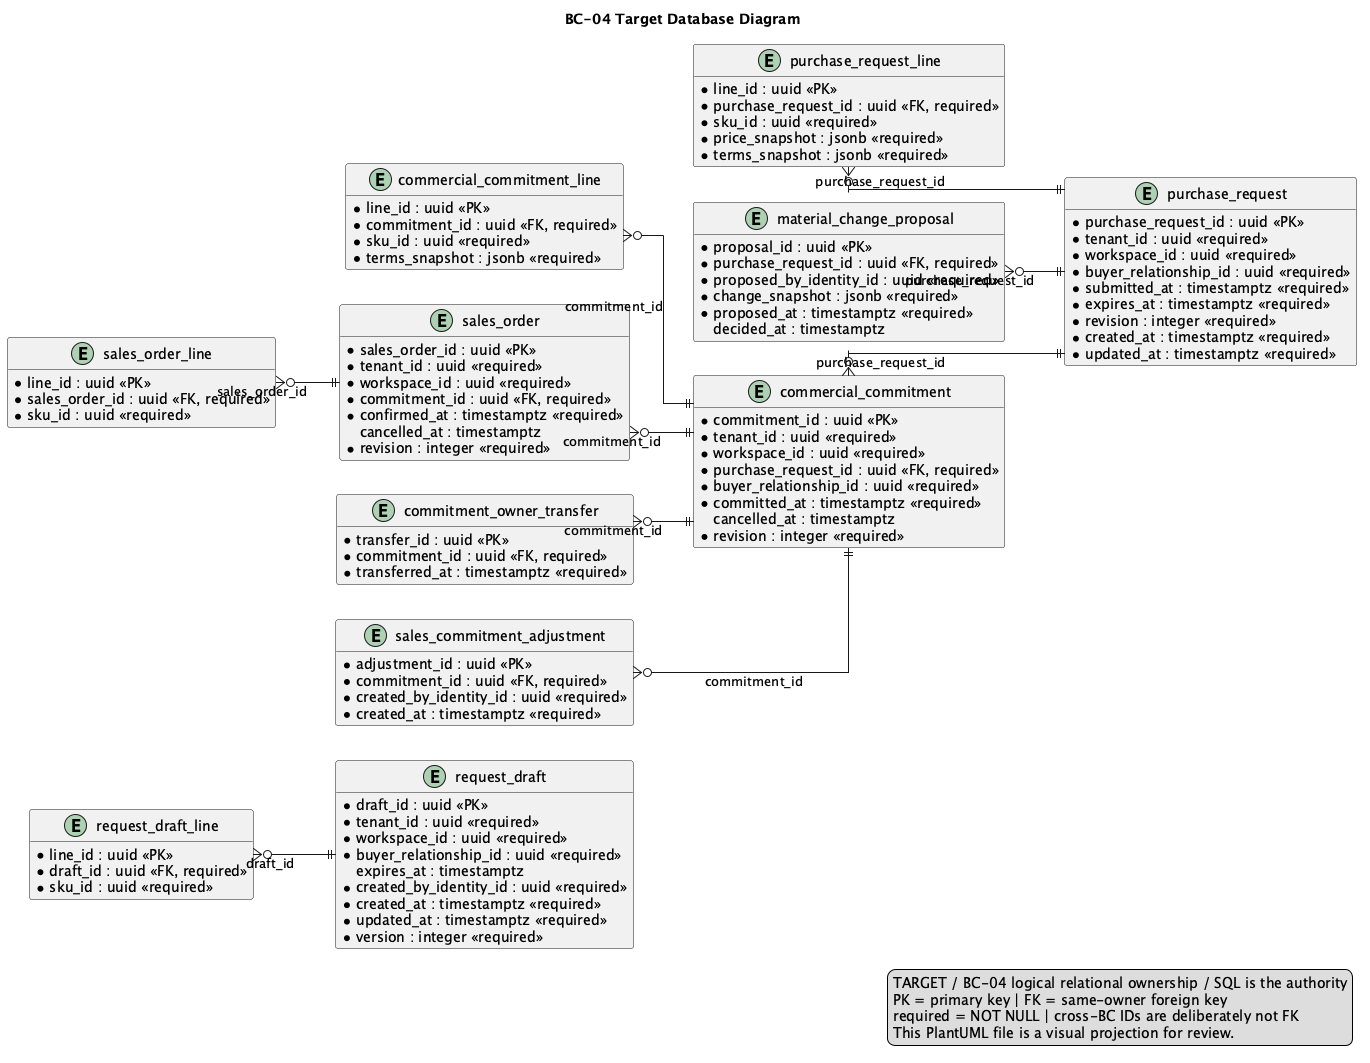

The diagram above was rendered by PlantUML. Its source (embedded in the PNG):
@startuml
title BC-04 Target Database Diagram
left to right direction
hide methods
skinparam shadowing false
skinparam linetype ortho
skinparam entity {
  BackgroundColor #F8FAFC
  BorderColor #334155
  FontColor #0F172A
}

entity "request_draft" as t_request_draft {
  * draft_id : uuid <<PK>>
  * tenant_id : uuid <<required>>
  * workspace_id : uuid <<required>>
  * buyer_relationship_id : uuid <<required>>
  * status : varchar(32) <<required>>
    expires_at : timestamptz
  * created_by_identity_id : uuid <<required>>
  * created_at : timestamptz <<required>>
  * updated_at : timestamptz <<required>>
  * version : integer <<required>>
}

entity "request_draft_line" as t_request_draft_line {
  * line_id : uuid <<PK>>
  * draft_id : uuid <<FK, required>>
  * sku_id : uuid <<required>>
  * quantity : numeric(19,6) <<required>>
    notes : varchar(500)
}

entity "purchase_request" as t_purchase_request {
  * purchase_request_id : uuid <<PK>>
  * tenant_id : uuid <<required>>
  * workspace_id : uuid <<required>>
  * buyer_relationship_id : uuid <<required>>
  * status : varchar(32) <<required>>
  * submitted_at : timestamptz <<required>>
  * expires_at : timestamptz <<required>>
  * revision : integer <<required>>
  * created_at : timestamptz <<required>>
  * updated_at : timestamptz <<required>>
}

entity "purchase_request_line" as t_purchase_request_line {
  * line_id : uuid <<PK>>
  * purchase_request_id : uuid <<FK, required>>
  * sku_id : uuid <<required>>
  * requested_quantity : numeric(19,6) <<required>>
    accepted_quantity : numeric(19,6)
  * price_snapshot : jsonb <<required>>
  * terms_snapshot : jsonb <<required>>
}

entity "material_change_proposal" as t_material_change_proposal {
  * proposal_id : uuid <<PK>>
  * purchase_request_id : uuid <<FK, required>>
  * proposed_by_identity_id : uuid <<required>>
  * status : varchar(32) <<required>>
  * change_snapshot : jsonb <<required>>
  * proposed_at : timestamptz <<required>>
    decided_at : timestamptz
}

entity "commercial_commitment" as t_commercial_commitment {
  * commitment_id : uuid <<PK>>
  * tenant_id : uuid <<required>>
  * workspace_id : uuid <<required>>
  * purchase_request_id : uuid <<FK, required>>
  * buyer_relationship_id : uuid <<required>>
  * status : varchar(32) <<required>>
  * committed_at : timestamptz <<required>>
    cancelled_at : timestamptz
  * revision : integer <<required>>
}

entity "commercial_commitment_line" as t_commercial_commitment_line {
  * line_id : uuid <<PK>>
  * commitment_id : uuid <<FK, required>>
  * sku_id : uuid <<required>>
  * quantity : numeric(19,6) <<required>>
  * unit_price : numeric(19,4) <<required>>
  * currency : char(3) <<required>>
  * terms_snapshot : jsonb <<required>>
}

entity "sales_order" as t_sales_order {
  * sales_order_id : uuid <<PK>>
  * tenant_id : uuid <<required>>
  * workspace_id : uuid <<required>>
  * commitment_id : uuid <<FK, required>>
  * status : varchar(32) <<required>>
  * confirmed_at : timestamptz <<required>>
    cancelled_at : timestamptz
  * revision : integer <<required>>
}

entity "sales_order_line" as t_sales_order_line {
  * line_id : uuid <<PK>>
  * sales_order_id : uuid <<FK, required>>
  * sku_id : uuid <<required>>
  * quantity : numeric(19,6) <<required>>
  * unit_price : numeric(19,4) <<required>>
  * currency : char(3) <<required>>
  * fulfillment_quantity : numeric(19,6) <<required>>
}

entity "commitment_owner_transfer" as t_commitment_owner_transfer {
  * transfer_id : uuid <<PK>>
  * commitment_id : uuid <<FK, required>>
  * from_owner : varchar(32) <<required>>
  * to_owner : varchar(32) <<required>>
  * transferred_at : timestamptz <<required>>
  * reason : varchar(500) <<required>>
}

entity "sales_commitment_adjustment" as t_sales_commitment_adjustment {
  * adjustment_id : uuid <<PK>>
  * commitment_id : uuid <<FK, required>>
  * reason : varchar(500) <<required>>
  * quantity_delta : numeric(19,6) <<required>>
  * amount_delta : numeric(19,4) <<required>>
  * created_by_identity_id : uuid <<required>>
  * created_at : timestamptz <<required>>
}

t_request_draft_line }o--|| t_request_draft : draft_id
t_purchase_request_line }o--|| t_purchase_request : purchase_request_id
t_material_change_proposal }o--|| t_purchase_request : purchase_request_id
t_commercial_commitment }o--|| t_purchase_request : purchase_request_id
t_commercial_commitment_line }o--|| t_commercial_commitment : commitment_id
t_sales_order }o--|| t_commercial_commitment : commitment_id
t_sales_order_line }o--|| t_sales_order : sales_order_id
t_commitment_owner_transfer }o--|| t_commercial_commitment : commitment_id
t_sales_commitment_adjustment }o--|| t_commercial_commitment : commitment_id

legend right
TARGET / BC-04 logical relational ownership / SQL is the authority
PK = primary key | FK = same-owner foreign key
required = NOT NULL | cross-BC IDs are deliberately not FK
This PlantUML file is a visual projection for review.
endlegend
@enduml